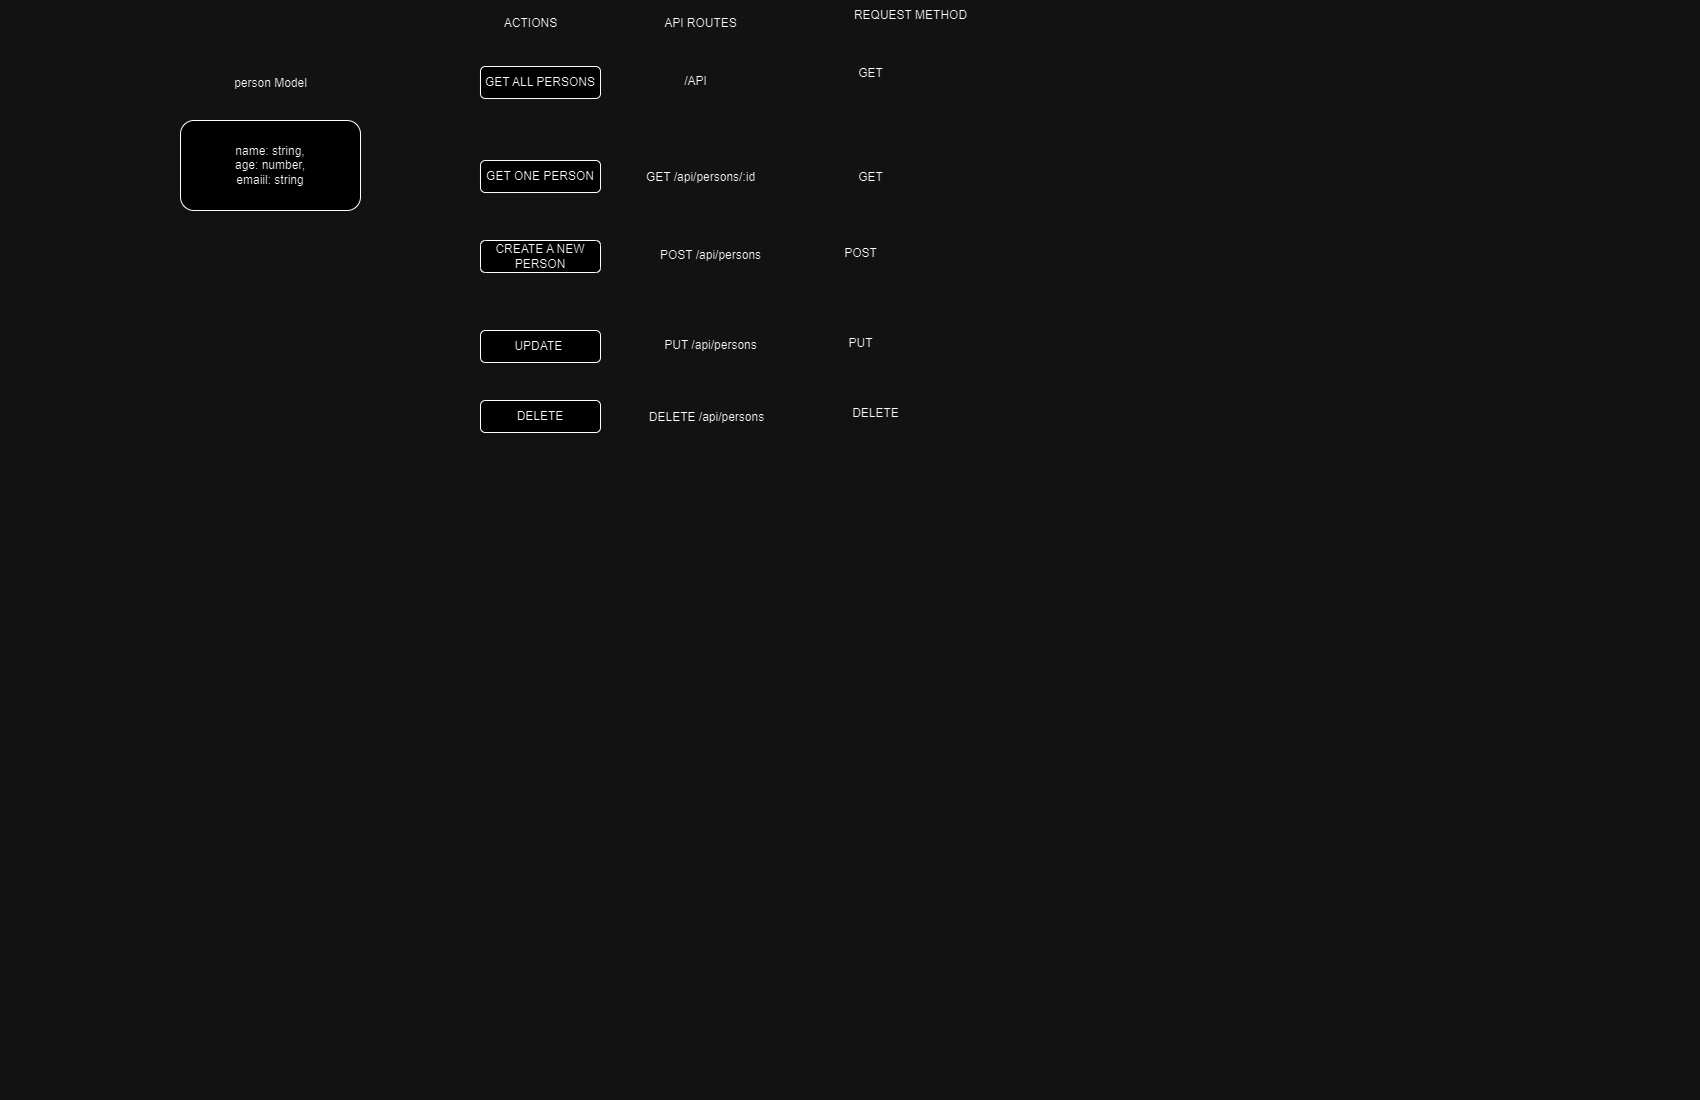

The diagram above was exported from draw.io. Its source (the exported page's mxGraphModel, read from the mxfile embedded in the PNG):
<mxGraphModel dx="794" dy="456" grid="1" gridSize="10" guides="1" tooltips="1" connect="1" arrows="1" fold="1" page="1" pageScale="1" pageWidth="850" pageHeight="1100" math="0" shadow="0">
  <root>
    <mxCell id="0" />
    <mxCell id="1" parent="0" />
    <mxCell id="alHd8OG4nusYbBsIL6B4-1" value="name: string,&lt;br&gt;age: number,&lt;br&gt;emaiil: string" style="rounded=1;whiteSpace=wrap;html=1;" vertex="1" parent="1">
      <mxGeometry x="180" y="120" width="180" height="90" as="geometry" />
    </mxCell>
    <mxCell id="alHd8OG4nusYbBsIL6B4-2" value="person Model" style="text;html=1;align=center;verticalAlign=middle;resizable=0;points=[];autosize=1;strokeColor=none;fillColor=none;" vertex="1" parent="1">
      <mxGeometry x="220" y="68" width="100" height="30" as="geometry" />
    </mxCell>
    <mxCell id="alHd8OG4nusYbBsIL6B4-3" value="ACTIONS" style="text;html=1;align=center;verticalAlign=middle;resizable=0;points=[];autosize=1;strokeColor=none;fillColor=none;" vertex="1" parent="1">
      <mxGeometry x="490" y="8" width="80" height="30" as="geometry" />
    </mxCell>
    <mxCell id="alHd8OG4nusYbBsIL6B4-4" value="API ROUTES" style="text;html=1;align=center;verticalAlign=middle;resizable=0;points=[];autosize=1;strokeColor=none;fillColor=none;" vertex="1" parent="1">
      <mxGeometry x="650" y="8" width="100" height="30" as="geometry" />
    </mxCell>
    <mxCell id="alHd8OG4nusYbBsIL6B4-5" value="REQUEST METHOD" style="text;html=1;align=center;verticalAlign=middle;resizable=0;points=[];autosize=1;strokeColor=none;fillColor=none;" vertex="1" parent="1">
      <mxGeometry x="840" width="140" height="30" as="geometry" />
    </mxCell>
    <mxCell id="alHd8OG4nusYbBsIL6B4-6" value="GET ALL PERSONS&lt;br&gt;" style="rounded=1;whiteSpace=wrap;html=1;" vertex="1" parent="1">
      <mxGeometry x="480" y="66" width="120" height="32" as="geometry" />
    </mxCell>
    <mxCell id="alHd8OG4nusYbBsIL6B4-7" value="GET ONE PERSON" style="rounded=1;whiteSpace=wrap;html=1;" vertex="1" parent="1">
      <mxGeometry x="480" y="160" width="120" height="32" as="geometry" />
    </mxCell>
    <mxCell id="alHd8OG4nusYbBsIL6B4-9" value="UPDATE&amp;nbsp;" style="rounded=1;whiteSpace=wrap;html=1;" vertex="1" parent="1">
      <mxGeometry x="480" y="330" width="120" height="32" as="geometry" />
    </mxCell>
    <mxCell id="alHd8OG4nusYbBsIL6B4-10" value="DELETE" style="rounded=1;whiteSpace=wrap;html=1;" vertex="1" parent="1">
      <mxGeometry x="480" y="400" width="120" height="32" as="geometry" />
    </mxCell>
    <mxCell id="alHd8OG4nusYbBsIL6B4-11" value="/API" style="text;html=1;align=center;verticalAlign=middle;resizable=0;points=[];autosize=1;strokeColor=none;fillColor=none;" vertex="1" parent="1">
      <mxGeometry x="670" y="66" width="50" height="30" as="geometry" />
    </mxCell>
    <mxCell id="alHd8OG4nusYbBsIL6B4-12" value="GET" style="text;html=1;align=center;verticalAlign=middle;resizable=0;points=[];autosize=1;strokeColor=none;fillColor=none;" vertex="1" parent="1">
      <mxGeometry x="845" y="58" width="50" height="30" as="geometry" />
    </mxCell>
    <mxCell id="alHd8OG4nusYbBsIL6B4-13" value="GET /api/persons/:id" style="text;html=1;align=center;verticalAlign=middle;resizable=0;points=[];autosize=1;strokeColor=none;fillColor=none;" vertex="1" parent="1">
      <mxGeometry x="635" y="162" width="130" height="30" as="geometry" />
    </mxCell>
    <mxCell id="alHd8OG4nusYbBsIL6B4-14" value="GET&lt;br&gt;" style="text;html=1;align=center;verticalAlign=middle;resizable=0;points=[];autosize=1;strokeColor=none;fillColor=none;" vertex="1" parent="1">
      <mxGeometry x="845" y="162" width="50" height="30" as="geometry" />
    </mxCell>
    <mxCell id="alHd8OG4nusYbBsIL6B4-15" value="POST /api/persons" style="text;html=1;align=center;verticalAlign=middle;resizable=0;points=[];autosize=1;strokeColor=none;fillColor=none;" vertex="1" parent="1">
      <mxGeometry x="650" y="240" width="120" height="30" as="geometry" />
    </mxCell>
    <mxCell id="alHd8OG4nusYbBsIL6B4-16" value="CREATE A NEW PERSON" style="rounded=1;whiteSpace=wrap;html=1;" vertex="1" parent="1">
      <mxGeometry x="480" y="240" width="120" height="32" as="geometry" />
    </mxCell>
    <mxCell id="alHd8OG4nusYbBsIL6B4-18" value="POST" style="text;html=1;align=center;verticalAlign=middle;resizable=0;points=[];autosize=1;strokeColor=none;fillColor=none;" vertex="1" parent="1">
      <mxGeometry x="830" y="238" width="60" height="30" as="geometry" />
    </mxCell>
    <mxCell id="alHd8OG4nusYbBsIL6B4-19" value="PUT /api/persons" style="text;html=1;align=center;verticalAlign=middle;resizable=0;points=[];autosize=1;strokeColor=none;fillColor=none;" vertex="1" parent="1">
      <mxGeometry x="650" y="330" width="120" height="30" as="geometry" />
    </mxCell>
    <mxCell id="alHd8OG4nusYbBsIL6B4-20" value="DELETE /api/persons" style="text;html=1;align=center;verticalAlign=middle;resizable=0;points=[];autosize=1;strokeColor=none;fillColor=none;" vertex="1" parent="1">
      <mxGeometry x="636" y="402" width="140" height="30" as="geometry" />
    </mxCell>
    <mxCell id="alHd8OG4nusYbBsIL6B4-21" value="PUT" style="text;html=1;align=center;verticalAlign=middle;resizable=0;points=[];autosize=1;strokeColor=none;fillColor=none;" vertex="1" parent="1">
      <mxGeometry x="835" y="328" width="50" height="30" as="geometry" />
    </mxCell>
    <mxCell id="alHd8OG4nusYbBsIL6B4-23" value="DELETE" style="text;html=1;align=center;verticalAlign=middle;resizable=0;points=[];autosize=1;strokeColor=none;fillColor=none;" vertex="1" parent="1">
      <mxGeometry x="840" y="398" width="70" height="30" as="geometry" />
    </mxCell>
  </root>
</mxGraphModel>